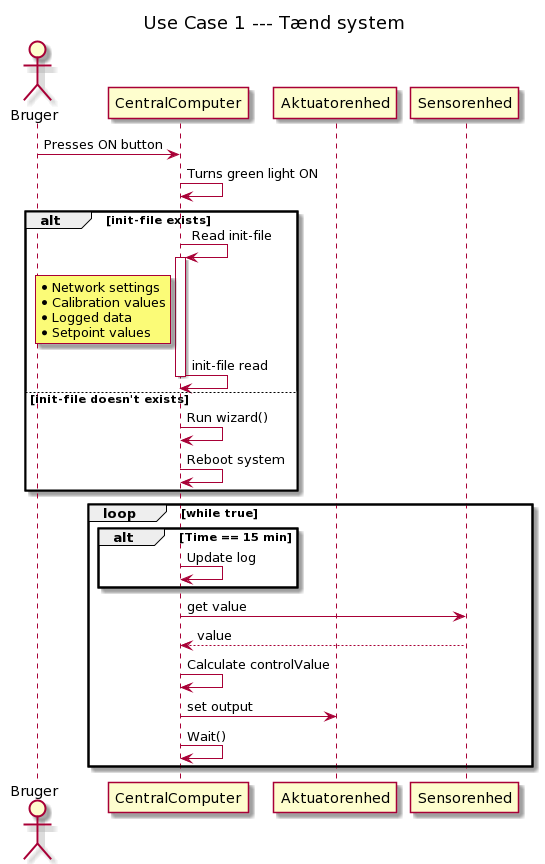

The diagram above was rendered by PlantUML. Its source (embedded in the PNG):
@startuml
title: Use Case 1 --- Tænd system

actor Bruger
participant CentralComputer
participant Aktuatorenhed
participant Sensorenhed

Bruger -> CentralComputer: Presses ON button
CentralComputer -> CentralComputer: Turns green light ON
alt init-file exists
    CentralComputer -> CentralComputer: Read init-file
    activate CentralComputer
    rnote left CentralComputer
    * Network settings
    * Calibration values
    * Logged data
    * Setpoint values
    endrnote
    CentralComputer -> CentralComputer: init-file read
    deactivate CentralComputer
else init-file doesn't exists
    CentralComputer -> CentralComputer: Run wizard()
    CentralComputer -> CentralComputer: Reboot system
end

loop while true

    alt Time == 15 min
        CentralComputer -> CentralComputer: Update log
    
    
    end
            CentralComputer -> Sensorenhed: get value
            Sensorenhed --> CentralComputer: value

            CentralComputer -> CentralComputer: Calculate controlValue
        
            CentralComputer -> Aktuatorenhed: set output
            
            CentralComputer -> CentralComputer: Wait()
end
@enduml